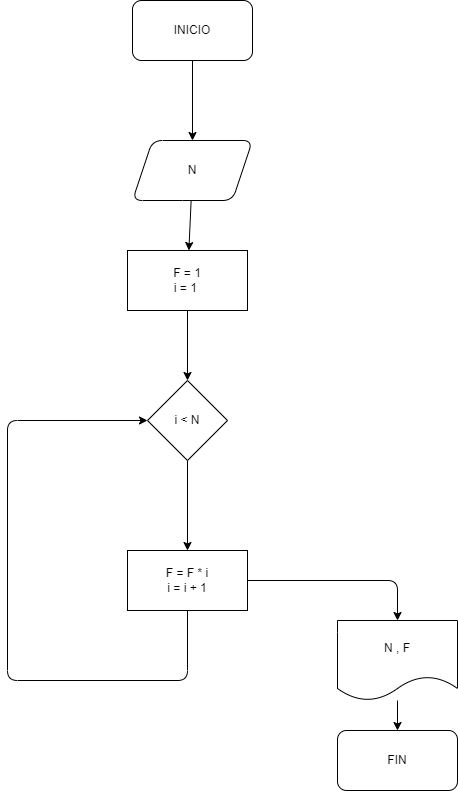

The diagram above was exported from draw.io. Its source (the exported page's mxGraphModel, read from the mxfile embedded in the PNG):
<mxGraphModel dx="1130" dy="536" grid="1" gridSize="10" guides="1" tooltips="1" connect="1" arrows="1" fold="1" page="1" pageScale="1" pageWidth="850" pageHeight="1100" math="0" shadow="0">
  <root>
    <mxCell id="0" />
    <mxCell id="1" parent="0" />
    <mxCell id="4" value="" style="edgeStyle=none;html=1;" edge="1" parent="1" source="2" target="3">
      <mxGeometry relative="1" as="geometry" />
    </mxCell>
    <mxCell id="2" value="INICIO" style="rounded=1;whiteSpace=wrap;html=1;" vertex="1" parent="1">
      <mxGeometry x="365" y="70" width="120" height="60" as="geometry" />
    </mxCell>
    <mxCell id="6" style="edgeStyle=none;html=1;" edge="1" parent="1" source="3" target="5">
      <mxGeometry relative="1" as="geometry" />
    </mxCell>
    <mxCell id="3" value="N" style="shape=parallelogram;perimeter=parallelogramPerimeter;whiteSpace=wrap;html=1;fixedSize=1;rounded=1;" vertex="1" parent="1">
      <mxGeometry x="365" y="210" width="120" height="60" as="geometry" />
    </mxCell>
    <mxCell id="8" value="" style="edgeStyle=none;html=1;" edge="1" parent="1" source="5" target="7">
      <mxGeometry relative="1" as="geometry" />
    </mxCell>
    <mxCell id="5" value="F = 1&lt;br&gt;i = 1&amp;nbsp;" style="rounded=0;whiteSpace=wrap;html=1;" vertex="1" parent="1">
      <mxGeometry x="360" y="320" width="120" height="60" as="geometry" />
    </mxCell>
    <mxCell id="10" value="" style="edgeStyle=none;html=1;" edge="1" parent="1" source="7" target="9">
      <mxGeometry relative="1" as="geometry" />
    </mxCell>
    <mxCell id="7" value="i &amp;lt; N&lt;br&gt;" style="rhombus;whiteSpace=wrap;html=1;rounded=0;" vertex="1" parent="1">
      <mxGeometry x="380" y="450" width="80" height="80" as="geometry" />
    </mxCell>
    <mxCell id="11" style="edgeStyle=none;html=1;entryX=0;entryY=0.5;entryDx=0;entryDy=0;" edge="1" parent="1" source="9" target="7">
      <mxGeometry relative="1" as="geometry">
        <mxPoint x="240" y="500" as="targetPoint" />
        <Array as="points">
          <mxPoint x="420" y="750" />
          <mxPoint x="240" y="750" />
          <mxPoint x="240" y="490" />
        </Array>
      </mxGeometry>
    </mxCell>
    <mxCell id="13" value="" style="edgeStyle=none;html=1;" edge="1" parent="1" source="9" target="12">
      <mxGeometry relative="1" as="geometry">
        <Array as="points">
          <mxPoint x="630" y="650" />
        </Array>
      </mxGeometry>
    </mxCell>
    <mxCell id="9" value="F = F * i&lt;br&gt;i = i + 1" style="whiteSpace=wrap;html=1;rounded=0;" vertex="1" parent="1">
      <mxGeometry x="360" y="620" width="120" height="60" as="geometry" />
    </mxCell>
    <mxCell id="15" style="edgeStyle=none;html=1;" edge="1" parent="1" source="12" target="14">
      <mxGeometry relative="1" as="geometry" />
    </mxCell>
    <mxCell id="12" value="N , F" style="shape=document;whiteSpace=wrap;html=1;boundedLbl=1;rounded=0;" vertex="1" parent="1">
      <mxGeometry x="570" y="690" width="120" height="80" as="geometry" />
    </mxCell>
    <mxCell id="14" value="FIN" style="rounded=1;whiteSpace=wrap;html=1;" vertex="1" parent="1">
      <mxGeometry x="570" y="800" width="120" height="60" as="geometry" />
    </mxCell>
  </root>
</mxGraphModel>